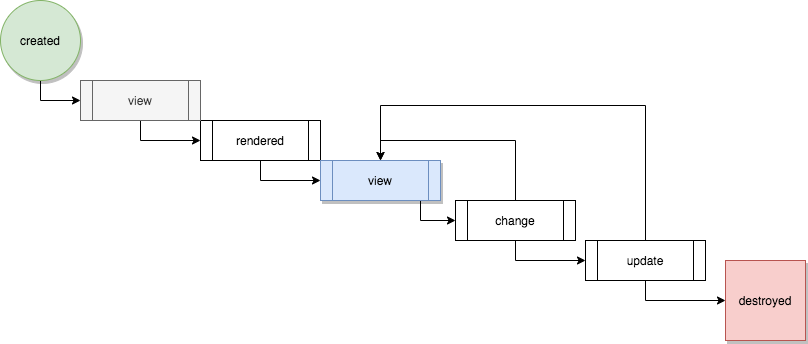

The diagram above was exported from draw.io. Its source (the exported page's mxGraphModel, read from the mxfile embedded in the PNG):
<mxGraphModel dx="1072" dy="977" grid="1" gridSize="10" guides="1" tooltips="1" connect="1" arrows="1" fold="1" page="1" pageScale="1" pageWidth="850" pageHeight="1100" math="0" shadow="0">
  <root>
    <mxCell id="0" />
    <mxCell id="1" parent="0" />
    <mxCell id="gE5pEMNIULP5yI7RYRqS-22" style="edgeStyle=orthogonalEdgeStyle;rounded=0;sketch=0;orthogonalLoop=1;jettySize=auto;html=1;exitX=0.5;exitY=1;exitDx=0;exitDy=0;entryX=0;entryY=0.5;entryDx=0;entryDy=0;" parent="1" source="gE5pEMNIULP5yI7RYRqS-1" target="gE5pEMNIULP5yI7RYRqS-15" edge="1">
      <mxGeometry relative="1" as="geometry" />
    </mxCell>
    <mxCell id="gE5pEMNIULP5yI7RYRqS-1" value="created" style="ellipse;whiteSpace=wrap;html=1;aspect=fixed;fillColor=#d5e8d4;strokeColor=#82b366;sketch=0;shadow=1;" parent="1" vertex="1">
      <mxGeometry x="40" y="200" width="80" height="80" as="geometry" />
    </mxCell>
    <mxCell id="gE5pEMNIULP5yI7RYRqS-8" style="edgeStyle=orthogonalEdgeStyle;rounded=0;orthogonalLoop=1;jettySize=auto;html=1;exitX=0.5;exitY=1;exitDx=0;exitDy=0;entryX=0;entryY=0.5;entryDx=0;entryDy=0;sketch=0;" parent="1" source="gE5pEMNIULP5yI7RYRqS-2" target="gE5pEMNIULP5yI7RYRqS-3" edge="1">
      <mxGeometry relative="1" as="geometry" />
    </mxCell>
    <mxCell id="gE5pEMNIULP5yI7RYRqS-2" value="rendered" style="shape=process;whiteSpace=wrap;html=1;backgroundOutline=1;sketch=0;" parent="1" vertex="1">
      <mxGeometry x="240" y="320" width="120" height="40" as="geometry" />
    </mxCell>
    <mxCell id="gE5pEMNIULP5yI7RYRqS-9" style="edgeStyle=orthogonalEdgeStyle;rounded=0;orthogonalLoop=1;jettySize=auto;html=1;exitX=0.5;exitY=1;exitDx=0;exitDy=0;entryX=0;entryY=0.5;entryDx=0;entryDy=0;sketch=0;" parent="1" target="gE5pEMNIULP5yI7RYRqS-4" edge="1">
      <mxGeometry relative="1" as="geometry">
        <mxPoint x="425" y="400" as="sourcePoint" />
      </mxGeometry>
    </mxCell>
    <mxCell id="gE5pEMNIULP5yI7RYRqS-3" value="view" style="shape=process;whiteSpace=wrap;html=1;backgroundOutline=1;fillColor=#dae8fc;strokeColor=#6c8ebf;sketch=0;shadow=1;" parent="1" vertex="1">
      <mxGeometry x="360" y="360" width="120" height="40" as="geometry" />
    </mxCell>
    <mxCell id="gE5pEMNIULP5yI7RYRqS-10" style="edgeStyle=orthogonalEdgeStyle;rounded=0;orthogonalLoop=1;jettySize=auto;html=1;exitX=0.5;exitY=1;exitDx=0;exitDy=0;entryX=0;entryY=0.5;entryDx=0;entryDy=0;sketch=0;" parent="1" source="gE5pEMNIULP5yI7RYRqS-4" target="gE5pEMNIULP5yI7RYRqS-5" edge="1">
      <mxGeometry relative="1" as="geometry" />
    </mxCell>
    <mxCell id="gE5pEMNIULP5yI7RYRqS-19" style="edgeStyle=orthogonalEdgeStyle;rounded=0;sketch=0;orthogonalLoop=1;jettySize=auto;html=1;exitX=0.5;exitY=0;exitDx=0;exitDy=0;entryX=0.5;entryY=0;entryDx=0;entryDy=0;" parent="1" source="gE5pEMNIULP5yI7RYRqS-4" target="gE5pEMNIULP5yI7RYRqS-3" edge="1">
      <mxGeometry relative="1" as="geometry" />
    </mxCell>
    <mxCell id="gE5pEMNIULP5yI7RYRqS-4" value="change" style="shape=process;whiteSpace=wrap;html=1;backgroundOutline=1;sketch=0;" parent="1" vertex="1">
      <mxGeometry x="495" y="400" width="120" height="40" as="geometry" />
    </mxCell>
    <mxCell id="gE5pEMNIULP5yI7RYRqS-11" style="edgeStyle=orthogonalEdgeStyle;rounded=0;orthogonalLoop=1;jettySize=auto;html=1;exitX=0.5;exitY=1;exitDx=0;exitDy=0;sketch=0;" parent="1" source="gE5pEMNIULP5yI7RYRqS-5" target="gE5pEMNIULP5yI7RYRqS-6" edge="1">
      <mxGeometry relative="1" as="geometry" />
    </mxCell>
    <mxCell id="gE5pEMNIULP5yI7RYRqS-20" style="edgeStyle=orthogonalEdgeStyle;rounded=0;sketch=0;orthogonalLoop=1;jettySize=auto;html=1;exitX=0.5;exitY=0;exitDx=0;exitDy=0;" parent="1" source="gE5pEMNIULP5yI7RYRqS-5" edge="1">
      <mxGeometry relative="1" as="geometry">
        <mxPoint x="420" y="360" as="targetPoint" />
        <Array as="points">
          <mxPoint x="685" y="305" />
          <mxPoint x="420" y="305" />
        </Array>
      </mxGeometry>
    </mxCell>
    <mxCell id="gE5pEMNIULP5yI7RYRqS-5" value="update" style="shape=process;whiteSpace=wrap;html=1;backgroundOutline=1;sketch=0;" parent="1" vertex="1">
      <mxGeometry x="625" y="440" width="120" height="40" as="geometry" />
    </mxCell>
    <mxCell id="gE5pEMNIULP5yI7RYRqS-6" value="destroyed" style="whiteSpace=wrap;html=1;aspect=fixed;fillColor=#f8cecc;strokeColor=#b85450;sketch=0;shadow=1;" parent="1" vertex="1">
      <mxGeometry x="765" y="460" width="80" height="80" as="geometry" />
    </mxCell>
    <mxCell id="gE5pEMNIULP5yI7RYRqS-21" style="edgeStyle=orthogonalEdgeStyle;rounded=0;sketch=0;orthogonalLoop=1;jettySize=auto;html=1;exitX=0.5;exitY=1;exitDx=0;exitDy=0;entryX=0;entryY=0.5;entryDx=0;entryDy=0;" parent="1" source="gE5pEMNIULP5yI7RYRqS-15" target="gE5pEMNIULP5yI7RYRqS-2" edge="1">
      <mxGeometry relative="1" as="geometry" />
    </mxCell>
    <mxCell id="gE5pEMNIULP5yI7RYRqS-15" value="view" style="shape=process;whiteSpace=wrap;html=1;backgroundOutline=1;sketch=0;shadow=0;fillColor=#f5f5f5;strokeColor=#666666;fontColor=#333333;" parent="1" vertex="1">
      <mxGeometry x="120" y="280" width="120" height="40" as="geometry" />
    </mxCell>
  </root>
</mxGraphModel>